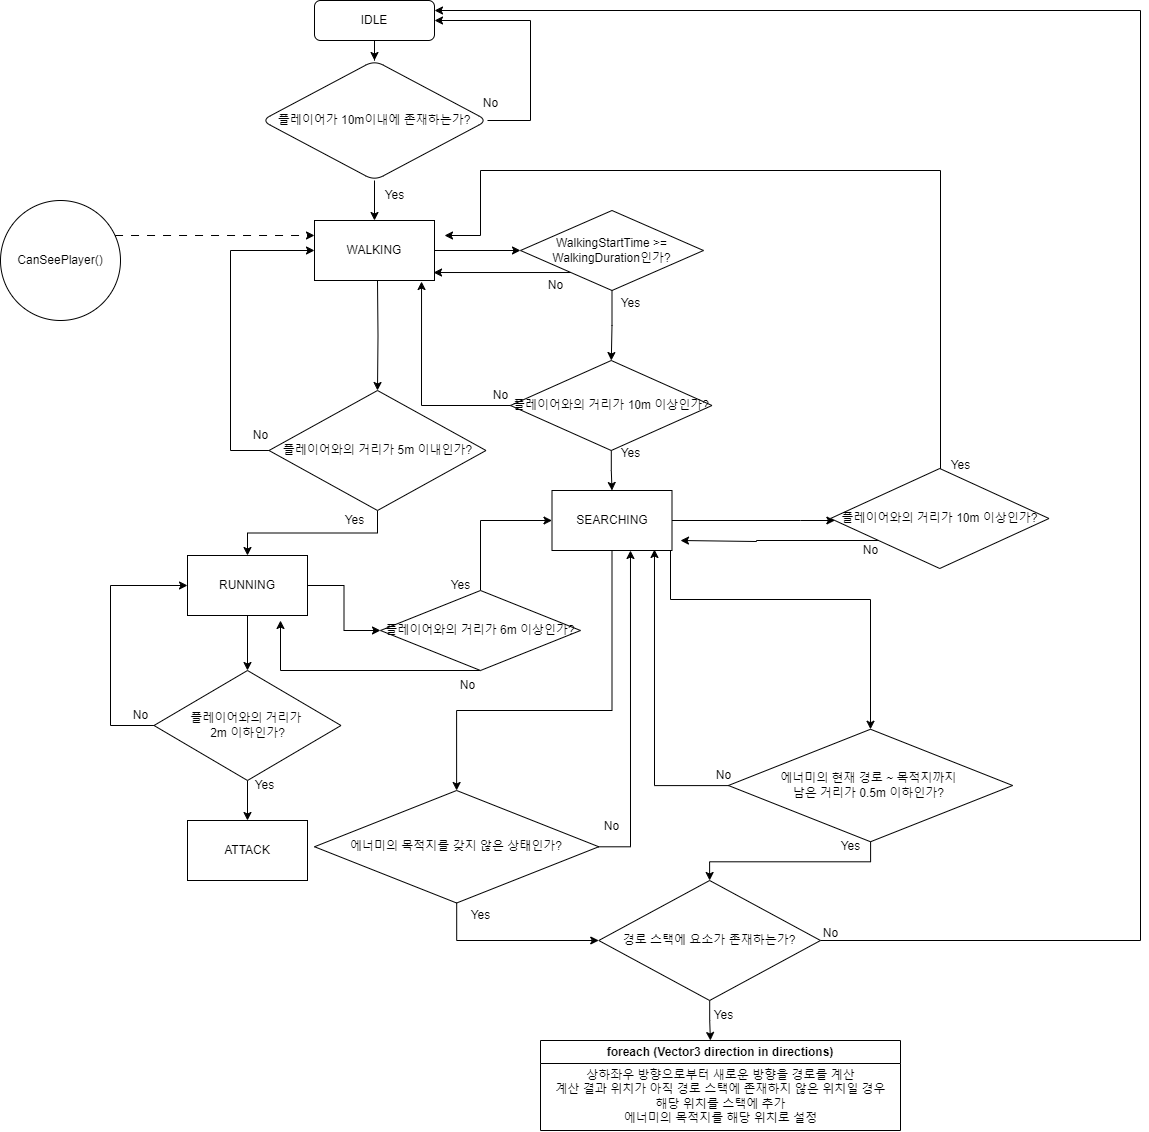

The diagram above was exported from draw.io. Its source (the exported page's mxGraphModel, read from the mxfile embedded in the PNG):
<mxGraphModel dx="1114" dy="566" grid="1" gridSize="10" guides="1" tooltips="1" connect="1" arrows="1" fold="1" page="1" pageScale="1" pageWidth="827" pageHeight="1169" math="0" shadow="0">
  <root>
    <mxCell id="WIyWlLk6GJQsqaUBKTNV-0" />
    <mxCell id="WIyWlLk6GJQsqaUBKTNV-1" parent="WIyWlLk6GJQsqaUBKTNV-0" />
    <mxCell id="p3cxSBzOVDl9-8aDD1eR-1" value="" style="edgeStyle=orthogonalEdgeStyle;rounded=0;orthogonalLoop=1;jettySize=auto;html=1;" edge="1" parent="WIyWlLk6GJQsqaUBKTNV-1" source="WIyWlLk6GJQsqaUBKTNV-3" target="p3cxSBzOVDl9-8aDD1eR-0">
      <mxGeometry relative="1" as="geometry" />
    </mxCell>
    <mxCell id="WIyWlLk6GJQsqaUBKTNV-3" value="IDLE" style="rounded=1;whiteSpace=wrap;html=1;fontSize=12;glass=0;strokeWidth=1;shadow=0;" parent="WIyWlLk6GJQsqaUBKTNV-1" vertex="1">
      <mxGeometry x="354" y="30" width="120" height="40" as="geometry" />
    </mxCell>
    <mxCell id="p3cxSBzOVDl9-8aDD1eR-11" value="" style="edgeStyle=orthogonalEdgeStyle;rounded=0;orthogonalLoop=1;jettySize=auto;html=1;" edge="1" parent="WIyWlLk6GJQsqaUBKTNV-1" source="p3cxSBzOVDl9-8aDD1eR-0" target="p3cxSBzOVDl9-8aDD1eR-10">
      <mxGeometry relative="1" as="geometry" />
    </mxCell>
    <mxCell id="p3cxSBzOVDl9-8aDD1eR-13" style="edgeStyle=orthogonalEdgeStyle;rounded=0;orthogonalLoop=1;jettySize=auto;html=1;entryX=1;entryY=0.5;entryDx=0;entryDy=0;" edge="1" parent="WIyWlLk6GJQsqaUBKTNV-1" source="p3cxSBzOVDl9-8aDD1eR-0" target="WIyWlLk6GJQsqaUBKTNV-3">
      <mxGeometry relative="1" as="geometry">
        <mxPoint x="560" y="60" as="targetPoint" />
        <Array as="points">
          <mxPoint x="570" y="150" />
          <mxPoint x="570" y="50" />
        </Array>
      </mxGeometry>
    </mxCell>
    <mxCell id="p3cxSBzOVDl9-8aDD1eR-0" value="플레이어가 10m이내에 존재하는가?" style="rhombus;whiteSpace=wrap;html=1;rounded=1;glass=0;strokeWidth=1;shadow=0;" vertex="1" parent="WIyWlLk6GJQsqaUBKTNV-1">
      <mxGeometry x="301" y="90" width="226" height="120" as="geometry" />
    </mxCell>
    <mxCell id="p3cxSBzOVDl9-8aDD1eR-26" value="" style="edgeStyle=orthogonalEdgeStyle;rounded=0;orthogonalLoop=1;jettySize=auto;html=1;" edge="1" parent="WIyWlLk6GJQsqaUBKTNV-1" source="p3cxSBzOVDl9-8aDD1eR-10" target="p3cxSBzOVDl9-8aDD1eR-25">
      <mxGeometry relative="1" as="geometry" />
    </mxCell>
    <mxCell id="p3cxSBzOVDl9-8aDD1eR-10" value="WALKING" style="rounded=0;whiteSpace=wrap;html=1;" vertex="1" parent="WIyWlLk6GJQsqaUBKTNV-1">
      <mxGeometry x="354" y="250" width="120" height="60" as="geometry" />
    </mxCell>
    <mxCell id="p3cxSBzOVDl9-8aDD1eR-12" value="Yes" style="text;html=1;align=center;verticalAlign=middle;resizable=0;points=[];autosize=1;strokeColor=none;fillColor=none;" vertex="1" parent="WIyWlLk6GJQsqaUBKTNV-1">
      <mxGeometry x="414" y="210" width="40" height="30" as="geometry" />
    </mxCell>
    <mxCell id="p3cxSBzOVDl9-8aDD1eR-15" value="No" style="text;html=1;align=center;verticalAlign=middle;resizable=0;points=[];autosize=1;strokeColor=none;fillColor=none;" vertex="1" parent="WIyWlLk6GJQsqaUBKTNV-1">
      <mxGeometry x="510" y="118" width="40" height="30" as="geometry" />
    </mxCell>
    <mxCell id="p3cxSBzOVDl9-8aDD1eR-19" value="" style="edgeStyle=orthogonalEdgeStyle;rounded=0;orthogonalLoop=1;jettySize=auto;html=1;" edge="1" parent="WIyWlLk6GJQsqaUBKTNV-1" target="p3cxSBzOVDl9-8aDD1eR-18">
      <mxGeometry relative="1" as="geometry">
        <mxPoint x="417" y="310" as="sourcePoint" />
      </mxGeometry>
    </mxCell>
    <mxCell id="p3cxSBzOVDl9-8aDD1eR-20" style="edgeStyle=orthogonalEdgeStyle;rounded=0;orthogonalLoop=1;jettySize=auto;html=1;entryX=0;entryY=0.5;entryDx=0;entryDy=0;" edge="1" parent="WIyWlLk6GJQsqaUBKTNV-1" source="p3cxSBzOVDl9-8aDD1eR-18" target="p3cxSBzOVDl9-8aDD1eR-10">
      <mxGeometry relative="1" as="geometry">
        <mxPoint x="240" y="280" as="targetPoint" />
        <Array as="points">
          <mxPoint x="270" y="480" />
          <mxPoint x="270" y="280" />
        </Array>
      </mxGeometry>
    </mxCell>
    <mxCell id="p3cxSBzOVDl9-8aDD1eR-23" value="" style="edgeStyle=orthogonalEdgeStyle;rounded=0;orthogonalLoop=1;jettySize=auto;html=1;" edge="1" parent="WIyWlLk6GJQsqaUBKTNV-1" source="p3cxSBzOVDl9-8aDD1eR-18" target="p3cxSBzOVDl9-8aDD1eR-22">
      <mxGeometry relative="1" as="geometry" />
    </mxCell>
    <mxCell id="p3cxSBzOVDl9-8aDD1eR-18" value="플레이어와의 거리가 5m 이내인가?" style="rhombus;whiteSpace=wrap;html=1;rounded=0;" vertex="1" parent="WIyWlLk6GJQsqaUBKTNV-1">
      <mxGeometry x="308.5" y="420" width="217" height="120" as="geometry" />
    </mxCell>
    <mxCell id="p3cxSBzOVDl9-8aDD1eR-21" value="No" style="text;html=1;align=center;verticalAlign=middle;resizable=0;points=[];autosize=1;strokeColor=none;fillColor=none;" vertex="1" parent="WIyWlLk6GJQsqaUBKTNV-1">
      <mxGeometry x="280" y="450" width="40" height="30" as="geometry" />
    </mxCell>
    <mxCell id="p3cxSBzOVDl9-8aDD1eR-38" value="" style="edgeStyle=orthogonalEdgeStyle;rounded=0;orthogonalLoop=1;jettySize=auto;html=1;" edge="1" parent="WIyWlLk6GJQsqaUBKTNV-1" source="p3cxSBzOVDl9-8aDD1eR-22" target="p3cxSBzOVDl9-8aDD1eR-37">
      <mxGeometry relative="1" as="geometry" />
    </mxCell>
    <mxCell id="p3cxSBzOVDl9-8aDD1eR-45" value="" style="edgeStyle=orthogonalEdgeStyle;rounded=0;orthogonalLoop=1;jettySize=auto;html=1;" edge="1" parent="WIyWlLk6GJQsqaUBKTNV-1" source="p3cxSBzOVDl9-8aDD1eR-22" target="p3cxSBzOVDl9-8aDD1eR-44">
      <mxGeometry relative="1" as="geometry" />
    </mxCell>
    <mxCell id="p3cxSBzOVDl9-8aDD1eR-22" value="RUNNING" style="whiteSpace=wrap;html=1;rounded=0;" vertex="1" parent="WIyWlLk6GJQsqaUBKTNV-1">
      <mxGeometry x="227" y="585" width="120" height="60" as="geometry" />
    </mxCell>
    <mxCell id="p3cxSBzOVDl9-8aDD1eR-24" value="Yes" style="text;html=1;align=center;verticalAlign=middle;resizable=0;points=[];autosize=1;strokeColor=none;fillColor=none;" vertex="1" parent="WIyWlLk6GJQsqaUBKTNV-1">
      <mxGeometry x="374" y="535" width="40" height="30" as="geometry" />
    </mxCell>
    <mxCell id="p3cxSBzOVDl9-8aDD1eR-30" value="" style="edgeStyle=orthogonalEdgeStyle;rounded=0;orthogonalLoop=1;jettySize=auto;html=1;" edge="1" parent="WIyWlLk6GJQsqaUBKTNV-1" source="p3cxSBzOVDl9-8aDD1eR-25" target="p3cxSBzOVDl9-8aDD1eR-29">
      <mxGeometry relative="1" as="geometry" />
    </mxCell>
    <mxCell id="p3cxSBzOVDl9-8aDD1eR-25" value="WalkingStartTime &amp;gt;= WalkingDuration인가?" style="rhombus;whiteSpace=wrap;html=1;rounded=0;" vertex="1" parent="WIyWlLk6GJQsqaUBKTNV-1">
      <mxGeometry x="560" y="240" width="183" height="80" as="geometry" />
    </mxCell>
    <mxCell id="p3cxSBzOVDl9-8aDD1eR-27" style="edgeStyle=orthogonalEdgeStyle;rounded=0;orthogonalLoop=1;jettySize=auto;html=1;entryX=0.992;entryY=0.867;entryDx=0;entryDy=0;entryPerimeter=0;" edge="1" parent="WIyWlLk6GJQsqaUBKTNV-1" source="p3cxSBzOVDl9-8aDD1eR-25" target="p3cxSBzOVDl9-8aDD1eR-10">
      <mxGeometry relative="1" as="geometry">
        <Array as="points">
          <mxPoint x="590" y="302" />
          <mxPoint x="590" y="302" />
        </Array>
      </mxGeometry>
    </mxCell>
    <mxCell id="p3cxSBzOVDl9-8aDD1eR-28" value="No" style="text;html=1;align=center;verticalAlign=middle;resizable=0;points=[];autosize=1;strokeColor=none;fillColor=none;" vertex="1" parent="WIyWlLk6GJQsqaUBKTNV-1">
      <mxGeometry x="575" y="300" width="40" height="30" as="geometry" />
    </mxCell>
    <mxCell id="p3cxSBzOVDl9-8aDD1eR-32" value="" style="edgeStyle=orthogonalEdgeStyle;rounded=0;orthogonalLoop=1;jettySize=auto;html=1;" edge="1" parent="WIyWlLk6GJQsqaUBKTNV-1" source="p3cxSBzOVDl9-8aDD1eR-29" target="p3cxSBzOVDl9-8aDD1eR-31">
      <mxGeometry relative="1" as="geometry" />
    </mxCell>
    <mxCell id="p3cxSBzOVDl9-8aDD1eR-29" value="플레이어와의 거리가 10m 이상인가?" style="rhombus;whiteSpace=wrap;html=1;rounded=0;" vertex="1" parent="WIyWlLk6GJQsqaUBKTNV-1">
      <mxGeometry x="550" y="390" width="201.5" height="90" as="geometry" />
    </mxCell>
    <mxCell id="p3cxSBzOVDl9-8aDD1eR-52" value="" style="edgeStyle=orthogonalEdgeStyle;rounded=0;orthogonalLoop=1;jettySize=auto;html=1;" edge="1" parent="WIyWlLk6GJQsqaUBKTNV-1" source="p3cxSBzOVDl9-8aDD1eR-31" target="p3cxSBzOVDl9-8aDD1eR-51">
      <mxGeometry relative="1" as="geometry">
        <Array as="points">
          <mxPoint x="840" y="550" />
          <mxPoint x="840" y="550" />
        </Array>
      </mxGeometry>
    </mxCell>
    <mxCell id="p3cxSBzOVDl9-8aDD1eR-63" style="edgeStyle=orthogonalEdgeStyle;rounded=0;orthogonalLoop=1;jettySize=auto;html=1;entryX=0.5;entryY=0;entryDx=0;entryDy=0;" edge="1" parent="WIyWlLk6GJQsqaUBKTNV-1" source="p3cxSBzOVDl9-8aDD1eR-31" target="p3cxSBzOVDl9-8aDD1eR-55">
      <mxGeometry relative="1" as="geometry">
        <Array as="points">
          <mxPoint x="710" y="629" />
          <mxPoint x="910" y="629" />
        </Array>
      </mxGeometry>
    </mxCell>
    <mxCell id="p3cxSBzOVDl9-8aDD1eR-74" style="edgeStyle=orthogonalEdgeStyle;rounded=0;orthogonalLoop=1;jettySize=auto;html=1;entryX=0.5;entryY=0;entryDx=0;entryDy=0;" edge="1" parent="WIyWlLk6GJQsqaUBKTNV-1" source="p3cxSBzOVDl9-8aDD1eR-31" target="p3cxSBzOVDl9-8aDD1eR-59">
      <mxGeometry relative="1" as="geometry">
        <Array as="points">
          <mxPoint x="652" y="740" />
          <mxPoint x="496" y="740" />
        </Array>
      </mxGeometry>
    </mxCell>
    <mxCell id="p3cxSBzOVDl9-8aDD1eR-31" value="SEARCHING" style="whiteSpace=wrap;html=1;rounded=0;" vertex="1" parent="WIyWlLk6GJQsqaUBKTNV-1">
      <mxGeometry x="591.5" y="520" width="120" height="60" as="geometry" />
    </mxCell>
    <mxCell id="p3cxSBzOVDl9-8aDD1eR-33" value="Yes" style="text;html=1;align=center;verticalAlign=middle;resizable=0;points=[];autosize=1;strokeColor=none;fillColor=none;" vertex="1" parent="WIyWlLk6GJQsqaUBKTNV-1">
      <mxGeometry x="650" y="468" width="40" height="30" as="geometry" />
    </mxCell>
    <mxCell id="p3cxSBzOVDl9-8aDD1eR-34" value="Yes" style="text;html=1;align=center;verticalAlign=middle;resizable=0;points=[];autosize=1;strokeColor=none;fillColor=none;" vertex="1" parent="WIyWlLk6GJQsqaUBKTNV-1">
      <mxGeometry x="650" y="318" width="40" height="30" as="geometry" />
    </mxCell>
    <mxCell id="p3cxSBzOVDl9-8aDD1eR-35" style="edgeStyle=orthogonalEdgeStyle;rounded=0;orthogonalLoop=1;jettySize=auto;html=1;entryX=0.892;entryY=1.017;entryDx=0;entryDy=0;entryPerimeter=0;" edge="1" parent="WIyWlLk6GJQsqaUBKTNV-1" source="p3cxSBzOVDl9-8aDD1eR-29" target="p3cxSBzOVDl9-8aDD1eR-10">
      <mxGeometry relative="1" as="geometry" />
    </mxCell>
    <mxCell id="p3cxSBzOVDl9-8aDD1eR-36" value="No" style="text;html=1;align=center;verticalAlign=middle;resizable=0;points=[];autosize=1;strokeColor=none;fillColor=none;" vertex="1" parent="WIyWlLk6GJQsqaUBKTNV-1">
      <mxGeometry x="520" y="410" width="40" height="30" as="geometry" />
    </mxCell>
    <mxCell id="p3cxSBzOVDl9-8aDD1eR-40" value="" style="edgeStyle=orthogonalEdgeStyle;rounded=0;orthogonalLoop=1;jettySize=auto;html=1;" edge="1" parent="WIyWlLk6GJQsqaUBKTNV-1" source="p3cxSBzOVDl9-8aDD1eR-37" target="p3cxSBzOVDl9-8aDD1eR-39">
      <mxGeometry relative="1" as="geometry" />
    </mxCell>
    <mxCell id="p3cxSBzOVDl9-8aDD1eR-42" style="edgeStyle=orthogonalEdgeStyle;rounded=0;orthogonalLoop=1;jettySize=auto;html=1;entryX=0;entryY=0.5;entryDx=0;entryDy=0;" edge="1" parent="WIyWlLk6GJQsqaUBKTNV-1" source="p3cxSBzOVDl9-8aDD1eR-37" target="p3cxSBzOVDl9-8aDD1eR-22">
      <mxGeometry relative="1" as="geometry">
        <mxPoint x="120" y="610" as="targetPoint" />
        <Array as="points">
          <mxPoint x="150" y="755" />
          <mxPoint x="150" y="615" />
        </Array>
      </mxGeometry>
    </mxCell>
    <mxCell id="p3cxSBzOVDl9-8aDD1eR-37" value="플레이어와의 거리가&amp;nbsp;&lt;div&gt;2m 이하인가?&lt;/div&gt;" style="rhombus;whiteSpace=wrap;html=1;rounded=0;" vertex="1" parent="WIyWlLk6GJQsqaUBKTNV-1">
      <mxGeometry x="193.5" y="700" width="187" height="110" as="geometry" />
    </mxCell>
    <mxCell id="p3cxSBzOVDl9-8aDD1eR-39" value="ATTACK" style="whiteSpace=wrap;html=1;rounded=0;" vertex="1" parent="WIyWlLk6GJQsqaUBKTNV-1">
      <mxGeometry x="227" y="850" width="120" height="60" as="geometry" />
    </mxCell>
    <mxCell id="p3cxSBzOVDl9-8aDD1eR-41" value="Yes" style="text;html=1;align=center;verticalAlign=middle;resizable=0;points=[];autosize=1;strokeColor=none;fillColor=none;" vertex="1" parent="WIyWlLk6GJQsqaUBKTNV-1">
      <mxGeometry x="284" y="800" width="40" height="30" as="geometry" />
    </mxCell>
    <mxCell id="p3cxSBzOVDl9-8aDD1eR-43" value="No" style="text;html=1;align=center;verticalAlign=middle;resizable=0;points=[];autosize=1;strokeColor=none;fillColor=none;" vertex="1" parent="WIyWlLk6GJQsqaUBKTNV-1">
      <mxGeometry x="160" y="730" width="40" height="30" as="geometry" />
    </mxCell>
    <mxCell id="p3cxSBzOVDl9-8aDD1eR-46" style="edgeStyle=orthogonalEdgeStyle;rounded=0;orthogonalLoop=1;jettySize=auto;html=1;entryX=0;entryY=0.5;entryDx=0;entryDy=0;" edge="1" parent="WIyWlLk6GJQsqaUBKTNV-1" source="p3cxSBzOVDl9-8aDD1eR-44" target="p3cxSBzOVDl9-8aDD1eR-31">
      <mxGeometry relative="1" as="geometry" />
    </mxCell>
    <mxCell id="p3cxSBzOVDl9-8aDD1eR-48" style="edgeStyle=orthogonalEdgeStyle;rounded=0;orthogonalLoop=1;jettySize=auto;html=1;" edge="1" parent="WIyWlLk6GJQsqaUBKTNV-1" source="p3cxSBzOVDl9-8aDD1eR-44">
      <mxGeometry relative="1" as="geometry">
        <mxPoint x="423" y="695" as="sourcePoint" />
        <mxPoint x="320" y="650" as="targetPoint" />
        <Array as="points">
          <mxPoint x="320" y="700" />
        </Array>
      </mxGeometry>
    </mxCell>
    <mxCell id="p3cxSBzOVDl9-8aDD1eR-44" value="플레이어와의 거리가 6m 이상인가?" style="rhombus;whiteSpace=wrap;html=1;rounded=0;" vertex="1" parent="WIyWlLk6GJQsqaUBKTNV-1">
      <mxGeometry x="420" y="620" width="200" height="80" as="geometry" />
    </mxCell>
    <mxCell id="p3cxSBzOVDl9-8aDD1eR-47" value="Yes" style="text;html=1;align=center;verticalAlign=middle;resizable=0;points=[];autosize=1;strokeColor=none;fillColor=none;" vertex="1" parent="WIyWlLk6GJQsqaUBKTNV-1">
      <mxGeometry x="480" y="600" width="40" height="30" as="geometry" />
    </mxCell>
    <mxCell id="p3cxSBzOVDl9-8aDD1eR-49" value="No" style="text;html=1;align=center;verticalAlign=middle;resizable=0;points=[];autosize=1;strokeColor=none;fillColor=none;" vertex="1" parent="WIyWlLk6GJQsqaUBKTNV-1">
      <mxGeometry x="487" y="700" width="40" height="30" as="geometry" />
    </mxCell>
    <mxCell id="p3cxSBzOVDl9-8aDD1eR-53" style="edgeStyle=orthogonalEdgeStyle;rounded=0;orthogonalLoop=1;jettySize=auto;html=1;entryX=1;entryY=0.25;entryDx=0;entryDy=0;" edge="1" parent="WIyWlLk6GJQsqaUBKTNV-1">
      <mxGeometry relative="1" as="geometry">
        <mxPoint x="980" y="502.2334096109839" as="sourcePoint" />
        <mxPoint x="484" y="265" as="targetPoint" />
        <Array as="points">
          <mxPoint x="980" y="200" />
          <mxPoint x="520" y="200" />
          <mxPoint x="520" y="265" />
        </Array>
      </mxGeometry>
    </mxCell>
    <mxCell id="p3cxSBzOVDl9-8aDD1eR-72" style="edgeStyle=orthogonalEdgeStyle;rounded=0;orthogonalLoop=1;jettySize=auto;html=1;" edge="1" parent="WIyWlLk6GJQsqaUBKTNV-1" source="p3cxSBzOVDl9-8aDD1eR-51">
      <mxGeometry relative="1" as="geometry">
        <mxPoint x="720" y="570" as="targetPoint" />
        <Array as="points">
          <mxPoint x="796" y="570" />
          <mxPoint x="796" y="571" />
        </Array>
      </mxGeometry>
    </mxCell>
    <mxCell id="p3cxSBzOVDl9-8aDD1eR-51" value="플레이어와의 거리가 10m 이상인가?" style="rhombus;whiteSpace=wrap;html=1;rounded=0;" vertex="1" parent="WIyWlLk6GJQsqaUBKTNV-1">
      <mxGeometry x="870" y="498" width="218.5" height="100" as="geometry" />
    </mxCell>
    <mxCell id="p3cxSBzOVDl9-8aDD1eR-54" value="Yes" style="text;html=1;align=center;verticalAlign=middle;resizable=0;points=[];autosize=1;strokeColor=none;fillColor=none;" vertex="1" parent="WIyWlLk6GJQsqaUBKTNV-1">
      <mxGeometry x="980" y="480" width="40" height="30" as="geometry" />
    </mxCell>
    <mxCell id="p3cxSBzOVDl9-8aDD1eR-82" style="edgeStyle=orthogonalEdgeStyle;rounded=0;orthogonalLoop=1;jettySize=auto;html=1;entryX=0.5;entryY=0;entryDx=0;entryDy=0;" edge="1" parent="WIyWlLk6GJQsqaUBKTNV-1" source="p3cxSBzOVDl9-8aDD1eR-55" target="p3cxSBzOVDl9-8aDD1eR-77">
      <mxGeometry relative="1" as="geometry" />
    </mxCell>
    <mxCell id="p3cxSBzOVDl9-8aDD1eR-55" value="에너미의 현재 경로 ~ 목적지까지&amp;nbsp;&lt;div&gt;남은 거리가 0.5m 이하인가?&amp;nbsp;&lt;/div&gt;" style="rhombus;whiteSpace=wrap;html=1;rounded=0;" vertex="1" parent="WIyWlLk6GJQsqaUBKTNV-1">
      <mxGeometry x="767.88" y="758.75" width="284.25" height="112.5" as="geometry" />
    </mxCell>
    <mxCell id="p3cxSBzOVDl9-8aDD1eR-57" value="No" style="text;html=1;align=center;verticalAlign=middle;resizable=0;points=[];autosize=1;strokeColor=none;fillColor=none;" vertex="1" parent="WIyWlLk6GJQsqaUBKTNV-1">
      <mxGeometry x="890.01" y="565" width="40" height="30" as="geometry" />
    </mxCell>
    <mxCell id="p3cxSBzOVDl9-8aDD1eR-81" style="edgeStyle=orthogonalEdgeStyle;rounded=0;orthogonalLoop=1;jettySize=auto;html=1;entryX=0;entryY=0.5;entryDx=0;entryDy=0;" edge="1" parent="WIyWlLk6GJQsqaUBKTNV-1" source="p3cxSBzOVDl9-8aDD1eR-59" target="p3cxSBzOVDl9-8aDD1eR-77">
      <mxGeometry relative="1" as="geometry" />
    </mxCell>
    <mxCell id="p3cxSBzOVDl9-8aDD1eR-59" value="에너미의 목적지를 갖지 않은 상태인가?" style="rhombus;whiteSpace=wrap;html=1;rounded=0;" vertex="1" parent="WIyWlLk6GJQsqaUBKTNV-1">
      <mxGeometry x="354" y="820" width="284.25" height="112.5" as="geometry" />
    </mxCell>
    <mxCell id="p3cxSBzOVDl9-8aDD1eR-61" value="Yes" style="text;html=1;align=center;verticalAlign=middle;resizable=0;points=[];autosize=1;strokeColor=none;fillColor=none;" vertex="1" parent="WIyWlLk6GJQsqaUBKTNV-1">
      <mxGeometry x="870" y="861.25" width="40" height="30" as="geometry" />
    </mxCell>
    <mxCell id="p3cxSBzOVDl9-8aDD1eR-66" value="No" style="text;html=1;align=center;verticalAlign=middle;resizable=0;points=[];autosize=1;strokeColor=none;fillColor=none;" vertex="1" parent="WIyWlLk6GJQsqaUBKTNV-1">
      <mxGeometry x="743" y="790" width="40" height="30" as="geometry" />
    </mxCell>
    <mxCell id="p3cxSBzOVDl9-8aDD1eR-69" value="No" style="text;html=1;align=center;verticalAlign=middle;resizable=0;points=[];autosize=1;strokeColor=none;fillColor=none;" vertex="1" parent="WIyWlLk6GJQsqaUBKTNV-1">
      <mxGeometry x="630.75" y="841.25" width="40" height="30" as="geometry" />
    </mxCell>
    <mxCell id="p3cxSBzOVDl9-8aDD1eR-73" style="edgeStyle=orthogonalEdgeStyle;rounded=0;orthogonalLoop=1;jettySize=auto;html=1;entryX=0.854;entryY=0.983;entryDx=0;entryDy=0;entryPerimeter=0;" edge="1" parent="WIyWlLk6GJQsqaUBKTNV-1" source="p3cxSBzOVDl9-8aDD1eR-55" target="p3cxSBzOVDl9-8aDD1eR-31">
      <mxGeometry relative="1" as="geometry" />
    </mxCell>
    <mxCell id="p3cxSBzOVDl9-8aDD1eR-75" style="edgeStyle=orthogonalEdgeStyle;rounded=0;orthogonalLoop=1;jettySize=auto;html=1;entryX=0.654;entryY=1;entryDx=0;entryDy=0;entryPerimeter=0;" edge="1" parent="WIyWlLk6GJQsqaUBKTNV-1" source="p3cxSBzOVDl9-8aDD1eR-59" target="p3cxSBzOVDl9-8aDD1eR-31">
      <mxGeometry relative="1" as="geometry">
        <Array as="points">
          <mxPoint x="670" y="876" />
        </Array>
      </mxGeometry>
    </mxCell>
    <mxCell id="p3cxSBzOVDl9-8aDD1eR-76" value="Yes" style="text;html=1;align=center;verticalAlign=middle;resizable=0;points=[];autosize=1;strokeColor=none;fillColor=none;" vertex="1" parent="WIyWlLk6GJQsqaUBKTNV-1">
      <mxGeometry x="500" y="930" width="40" height="30" as="geometry" />
    </mxCell>
    <mxCell id="p3cxSBzOVDl9-8aDD1eR-85" value="" style="edgeStyle=orthogonalEdgeStyle;rounded=0;orthogonalLoop=1;jettySize=auto;html=1;entryX=0.472;entryY=0;entryDx=0;entryDy=0;entryPerimeter=0;" edge="1" parent="WIyWlLk6GJQsqaUBKTNV-1" source="p3cxSBzOVDl9-8aDD1eR-77" target="p3cxSBzOVDl9-8aDD1eR-83">
      <mxGeometry relative="1" as="geometry">
        <mxPoint x="750" y="1061" as="targetPoint" />
      </mxGeometry>
    </mxCell>
    <mxCell id="p3cxSBzOVDl9-8aDD1eR-87" style="edgeStyle=orthogonalEdgeStyle;rounded=0;orthogonalLoop=1;jettySize=auto;html=1;entryX=1;entryY=0.25;entryDx=0;entryDy=0;" edge="1" parent="WIyWlLk6GJQsqaUBKTNV-1" source="p3cxSBzOVDl9-8aDD1eR-77" target="WIyWlLk6GJQsqaUBKTNV-3">
      <mxGeometry relative="1" as="geometry">
        <Array as="points">
          <mxPoint x="1180" y="970" />
          <mxPoint x="1180" y="40" />
        </Array>
      </mxGeometry>
    </mxCell>
    <mxCell id="p3cxSBzOVDl9-8aDD1eR-77" value="경로 스택에 요소가 존재하는가?" style="rhombus;whiteSpace=wrap;html=1;" vertex="1" parent="WIyWlLk6GJQsqaUBKTNV-1">
      <mxGeometry x="638.25" y="910" width="221.75" height="120" as="geometry" />
    </mxCell>
    <mxCell id="p3cxSBzOVDl9-8aDD1eR-83" value="foreach (Vector3 direction in directions)" style="swimlane;whiteSpace=wrap;html=1;" vertex="1" parent="WIyWlLk6GJQsqaUBKTNV-1">
      <mxGeometry x="580" y="1070" width="360" height="90" as="geometry" />
    </mxCell>
    <mxCell id="p3cxSBzOVDl9-8aDD1eR-84" value="상하좌우 방향으로부터 새로운 방향을 경로를 계산&lt;div&gt;계산 결과 위치가 아직 경로 스택에 존재하지 않은 위치일 경우&lt;/div&gt;&lt;div&gt;해당 위치를 스택에 추가&lt;/div&gt;&lt;div&gt;에너미의 목적지를 해당 위치로 설정&lt;/div&gt;" style="text;html=1;align=center;verticalAlign=middle;resizable=0;points=[];autosize=1;strokeColor=none;fillColor=none;" vertex="1" parent="WIyWlLk6GJQsqaUBKTNV-1">
      <mxGeometry x="585" y="1091" width="350" height="70" as="geometry" />
    </mxCell>
    <mxCell id="p3cxSBzOVDl9-8aDD1eR-86" value="Yes" style="text;html=1;align=center;verticalAlign=middle;resizable=0;points=[];autosize=1;strokeColor=none;fillColor=none;" vertex="1" parent="WIyWlLk6GJQsqaUBKTNV-1">
      <mxGeometry x="743" y="1030" width="40" height="30" as="geometry" />
    </mxCell>
    <mxCell id="p3cxSBzOVDl9-8aDD1eR-88" value="No" style="text;html=1;align=center;verticalAlign=middle;resizable=0;points=[];autosize=1;strokeColor=none;fillColor=none;" vertex="1" parent="WIyWlLk6GJQsqaUBKTNV-1">
      <mxGeometry x="850" y="948" width="40" height="30" as="geometry" />
    </mxCell>
    <mxCell id="p3cxSBzOVDl9-8aDD1eR-90" style="edgeStyle=orthogonalEdgeStyle;rounded=0;orthogonalLoop=1;jettySize=auto;html=1;entryX=0;entryY=0.25;entryDx=0;entryDy=0;dashed=1;dashPattern=8 8;" edge="1" parent="WIyWlLk6GJQsqaUBKTNV-1" source="p3cxSBzOVDl9-8aDD1eR-89" target="p3cxSBzOVDl9-8aDD1eR-10">
      <mxGeometry relative="1" as="geometry">
        <Array as="points">
          <mxPoint x="280" y="265" />
          <mxPoint x="280" y="265" />
        </Array>
      </mxGeometry>
    </mxCell>
    <mxCell id="p3cxSBzOVDl9-8aDD1eR-89" value="CanSeePlayer()" style="ellipse;whiteSpace=wrap;html=1;aspect=fixed;" vertex="1" parent="WIyWlLk6GJQsqaUBKTNV-1">
      <mxGeometry x="40" y="230" width="120" height="120" as="geometry" />
    </mxCell>
  </root>
</mxGraphModel>